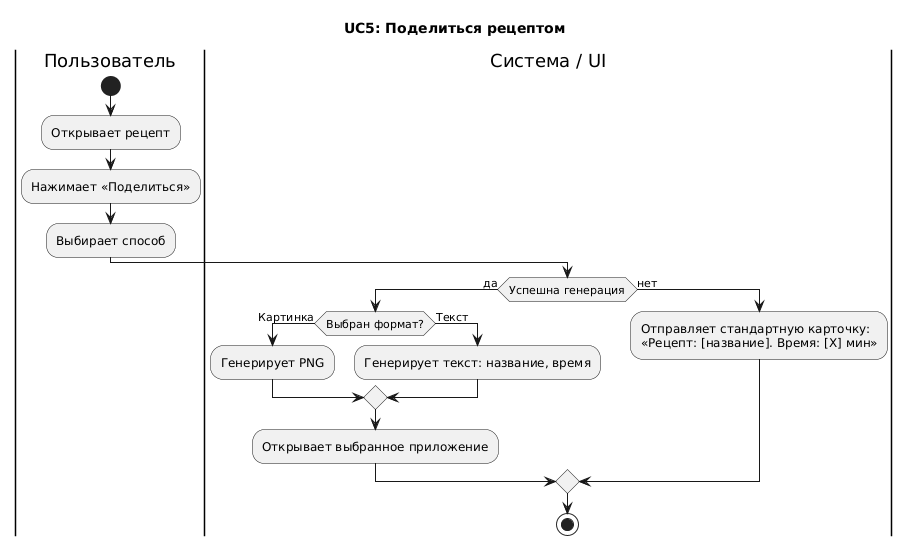

The diagram above was rendered by PlantUML. Its source (embedded in the PNG):
@startuml
title UC5: Поделиться рецептом

|Пользователь|
start
:Открывает рецепт;
:Нажимает «Поделиться»;
:Выбирает способ;

|Система / UI|
if (Успешна генерация) then (да)
  if (Выбран формат?) then (Картинка)
    :Генерирует PNG;
  else (Текст)
    :Генерирует текст: название, время;
  endif
  :Открывает выбранное приложение;
else (нет)
  :Отправляет стандартную карточку:\n«Рецепт: [название]. Время: [X] мин»;
endif

stop
@enduml